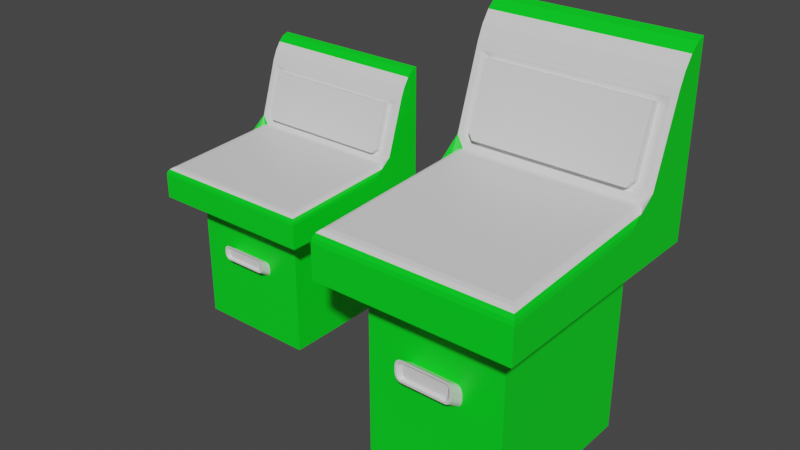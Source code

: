 # Source: mission_control.blend  (saved by Blender 3.2.14; exported with 4.5.12 LTS)
import bpy
from mathutils import Matrix  # noqa: F401  (used for matrix-valued properties, if any)

bpy.ops.wm.read_factory_settings(use_empty=True)
scene = bpy.context.scene
scene.name = 'Scene'

# ---- collections
col_collection = bpy.data.collections.new('Collection'); scene.collection.children.link(col_collection)

# ---- materials (node trees are filled in below, after node groups)
mat_computer_stand_green = bpy.data.materials.new('Computer Stand Green')
mat_computer_stand_green.alpha_threshold = 0.0
mat_computer_stand_green.use_transparent_shadow = False
mat_computer_stand_green.line_color = (0.0, 0.0, 0.0, 1.0)
mat_computer_stand_white = bpy.data.materials.new('Computer Stand White')
mat_computer_stand_white.use_transparent_shadow = False

# ---- material node trees
mat_computer_stand_green.use_nodes = True; mat_computer_stand_green.node_tree.nodes.clear()
_N = mat_computer_stand_green.node_tree.nodes; _L = mat_computer_stand_green.node_tree.links
n0 = _N.new('ShaderNodeOutputMaterial'); n0.name = 'Material Output'; n0.location = (300, 300)
n1 = _N.new('ShaderNodeBsdfPrincipled'); n1.name = 'Principled BSDF'; n1.location = (10, 300)
n1.distribution = 'GGX'
n1.subsurface_method = 'RANDOM_WALK_SKIN'
n1.inputs[0].default_value = (0.0, 0.8, 0.01501, 1.0)
n1.inputs[2].default_value = 0.4
n1.inputs[3].default_value = 1.45
n1.inputs[27].default_value = (0.0, 0.0, 0.0, 1.0)
n1.inputs[28].default_value = 1.0
_L.new(n1.outputs[0], n0.inputs[0])
n0.is_active_output = True
mat_computer_stand_white.use_nodes = True; mat_computer_stand_white.node_tree.nodes.clear()
_N = mat_computer_stand_white.node_tree.nodes; _L = mat_computer_stand_white.node_tree.links
n0 = _N.new('ShaderNodeBsdfPrincipled'); n0.name = 'Principled BSDF'; n0.location = (10, 300)
n0.distribution = 'GGX'
n0.subsurface_method = 'RANDOM_WALK_SKIN'
n0.inputs[3].default_value = 1.45
n0.inputs[27].default_value = (0.0, 0.0, 0.0, 1.0)
n0.inputs[28].default_value = 1.0
n1 = _N.new('ShaderNodeOutputMaterial'); n1.name = 'Material Output'; n1.location = (300, 300)
_L.new(n0.outputs[0], n1.inputs[0])
n1.is_active_output = True

# ---- world
world_world = bpy.data.worlds.new('World'); scene.world = world_world
world_world.use_nodes = True; world_world.node_tree.nodes.clear()
_N = world_world.node_tree.nodes; _L = world_world.node_tree.links
n0 = _N.new('ShaderNodeOutputWorld'); n0.name = 'World Output'; n0.location = (300, 300)
n1 = _N.new('ShaderNodeBackground'); n1.name = 'Background'; n1.location = (10, 300)
n1.inputs[0].default_value = (0.05088, 0.05088, 0.05088, 1.0)
_L.new(n1.outputs[0], n0.inputs[0])
n0.is_active_output = True
world_world.color = (0.05088, 0.05088, 0.05088)
world_world.use_sun_shadow = False
world_world.sun_shadow_jitter_overblur = 0.0

# ---- meshes
me_cube = bpy.data.meshes.new('Cube')
me_cube.from_pydata([(1.0, 1.296, 0.02727), (1.0, 1.296, -1.973), (1.0, -0.7043, 0.02727), (1.0, -0.7043, -1.973), (-1.0, 1.296, 0.02727), (-1.0, 1.296, -1.973), (-1.0, -0.7043, 0.02727), (-1.0, -0.7043, -1.973), (1.41, -1.114, 0.1606), (-1.41, -1.114, 0.1606), (1.41, 1.706, 0.1606), (-1.41, 1.706, 0.1606), (1.41, -1.114, 0.4686), (-1.41, -1.114, 0.4686), (1.41, 1.706, 0.4686), (-1.41, 1.706, 0.4686), (1.41, 1.706, 2.233), (-1.41, 1.706, 2.233), (-1.0, 0.2957, -1.973), (1.0, 0.2957, 0.02727), (-1.0, 0.2957, 0.02727), (1.0, 0.2957, -1.973), (1.41, 0.2957, 0.1606), (-1.41, 0.2957, 0.1606), (1.41, 0.2957, 0.4686), (-1.41, 0.2957, 0.4686), (-1.0, 0.9765, 0.02727), (1.0, 0.9765, -1.973), (-1.41, 1.255, 0.1606), (-1.41, 1.255, 0.4686), (-1.0, 0.9765, -1.973), (1.0, 0.9765, 0.02727), (1.41, 1.255, 0.1606), (1.41, 1.255, 0.4686), (-0.393, -0.8705, -0.6258), (-0.323, -0.8705, -0.6959), (-0.3874, -0.8705, -0.654), (-0.3729, -0.8705, -0.6757), (-0.3512, -0.8705, -0.6902), (-0.323, -0.8705, -0.4969), (-0.393, -0.8705, -0.567), (-0.3512, -0.8705, -0.5025), (-0.3729, -0.8705, -0.5171), (-0.3874, -0.8705, -0.5388), (-0.3255, -0.3305, -1.098), (-0.4191, -0.3305, -1.005), (-0.3614, -0.3305, -1.091), (-0.3917, -0.3305, -1.071), (-0.412, -0.3305, -1.041), (-0.4191, -0.3305, -0.9408), (-0.3255, -0.3305, -0.8471), (-0.412, -0.3305, -0.9049), (-0.3917, -0.3305, -0.8746), (-0.3614, -0.3305, -0.8543), (0.323, -0.8705, -0.6959), (0.393, -0.8705, -0.6258), (0.3512, -0.8705, -0.6902), (0.3729, -0.8705, -0.6757), (0.3874, -0.8705, -0.654), (0.393, -0.8705, -0.567), (0.323, -0.8705, -0.4969), (0.3874, -0.8705, -0.5388), (0.3729, -0.8705, -0.5171), (0.3512, -0.8705, -0.5025), (0.4191, -0.3305, -1.005), (0.3255, -0.3305, -1.098), (0.412, -0.3305, -1.041), (0.3917, -0.3305, -1.071), (0.3614, -0.3305, -1.091), (0.3255, -0.3305, -0.8471), (0.4191, -0.3305, -0.9408), (0.3614, -0.3305, -0.8543), (0.3917, -0.3305, -0.8746), (0.412, -0.3305, -0.9049), (-0.3255, -0.8705, -0.722), (-0.3614, -0.8705, -0.7148), (-0.3917, -0.8705, -0.6945), (-0.412, -0.8705, -0.6642), (-0.4191, -0.8705, -0.6283), (-0.3614, -0.8705, -0.4779), (-0.3255, -0.8705, -0.4708), (-0.3917, -0.8705, -0.4982), (-0.412, -0.8705, -0.5286), (-0.4191, -0.8705, -0.5644), (0.3614, -0.8705, -0.7148), (0.3255, -0.8705, -0.722), (0.3917, -0.8705, -0.6945), (0.412, -0.8705, -0.6642), (0.4191, -0.8705, -0.6283), (0.3255, -0.8705, -0.4708), (0.3614, -0.8705, -0.4779), (0.3917, -0.8705, -0.4982), (0.412, -0.8705, -0.5286), (0.4191, -0.8705, -0.5644), (-0.2764, -0.8322, -0.6815), (-0.3005, -0.8322, -0.6767), (-0.3191, -0.8322, -0.6643), (-0.3315, -0.8322, -0.6457), (-0.3363, -0.8322, -0.6215), (-0.3005, -0.8322, -0.5161), (-0.2764, -0.8322, -0.5113), (-0.3191, -0.8322, -0.5285), (-0.3315, -0.8322, -0.5471), (-0.3363, -0.8322, -0.5712), (0.3005, -0.8322, -0.6767), (0.2764, -0.8322, -0.6815), (0.3191, -0.8322, -0.6643), (0.3315, -0.8322, -0.6457), (0.3363, -0.8322, -0.6215), (0.2764, -0.8322, -0.5113), (0.3005, -0.8322, -0.5161), (0.3191, -0.8322, -0.5285), (0.3315, -0.8322, -0.5471), (0.3363, -0.8322, -0.5712), (1.41, -1.114, 0.552), (1.281, -0.9853, 0.6877), (1.4, -1.104, 0.6019), (1.372, -1.076, 0.6452), (1.33, -1.035, 0.6753), (-1.281, -0.9853, 0.6877), (-1.41, -1.114, 0.552), (-1.33, -1.035, 0.6753), (-1.372, -1.076, 0.6452), (-1.4, -1.104, 0.6019), (1.247, 1.04, 0.8702), (1.41, 0.69, 0.6463), (1.328, 1.065, 0.9471), (1.33, 0.9894, 0.7812), (1.372, 0.9191, 0.7495), (1.4, 0.814, 0.7021), (-1.41, 0.69, 0.6463), (-1.247, 1.04, 0.8702), (-1.328, 1.065, 0.9471), (-1.4, 0.814, 0.7021), (-1.372, 0.9191, 0.7495), (-1.33, 0.9894, 0.7812), (-1.328, 1.327, 1.747), (-1.41, 1.706, 2.233), (-1.41, 1.43, 1.807), (-1.41, 1.42, 1.98), (-1.41, 1.511, 2.112), (-1.41, 1.611, 2.201), (1.41, 1.706, 2.233), (1.328, 1.327, 1.747), (1.41, 1.43, 1.807), (1.41, 1.611, 2.201), (1.41, 1.511, 2.112), (1.41, 1.42, 1.98), (1.41, 1.054, 0.9148), (1.281, 1.014, 0.7923), (-1.281, 1.014, 0.7923), (-1.41, 1.054, 0.9148), (-1.41, 1.352, 1.825), (1.41, 1.352, 1.825), (1.179, 1.098, 0.9662), (1.107, 1.076, 0.898), (-1.107, 1.076, 0.898), (-1.179, 1.098, 0.9662), (-1.179, 1.33, 1.676), (1.179, 1.33, 1.676), (1.179, 0.993, 1.001), (1.107, 0.9707, 0.9323), (-1.107, 0.9707, 0.9323), (-1.179, 0.993, 1.001), (-1.179, 1.226, 1.71), (1.179, 1.226, 1.71)], [], [(0, 4, 11, 10), (3, 2, 6, 7), (30, 26, 4, 5), (18, 21, 3, 7), (21, 19, 2, 3), (5, 4, 0, 1), (23, 9, 13, 25), (6, 2, 8, 9), (20, 6, 9, 23), (31, 0, 10, 32), (14, 15, 17, 16), (9, 8, 12, 13), (10, 11, 15, 14), (32, 10, 14, 33), (12, 24, 125, 114), (24, 33, 144, 153, 148, 125), (149, 150, 119, 115), (25, 13, 120, 130), (126, 143, 159, 154), (8, 22, 24, 12), (2, 19, 22, 8), (26, 20, 23, 28), (28, 23, 25, 29), (27, 31, 19, 21), (30, 27, 21, 18), (7, 6, 20, 18), (5, 1, 27, 30), (1, 0, 31, 27), (11, 28, 29, 15), (4, 26, 28, 11), (29, 25, 130, 151, 152, 138), (16, 17, 137, 142), (33, 14, 16, 142, 144), (22, 32, 33, 24), (19, 31, 32, 22), (18, 20, 26, 30), (63, 60, 109, 110), (64, 70, 93, 88), (69, 50, 80, 89), (78, 83, 49, 45), (44, 46, 47, 48, 45, 49, 51, 52, 53, 50, 69, 71, 72, 73, 70, 64, 66, 67, 68, 65), (44, 74, 75, 46), (46, 75, 76, 47), (47, 76, 77, 48), (48, 77, 78, 45), (80, 50, 53, 79), (79, 53, 52, 81), (81, 52, 51, 82), (82, 51, 49, 83), (85, 65, 68, 84), (84, 68, 67, 86), (86, 67, 66, 87), (87, 66, 64, 88), (69, 89, 90, 71), (71, 90, 91, 72), (72, 91, 92, 73), (73, 92, 93, 70), (44, 65, 85, 74), (35, 38, 75, 74), (38, 37, 76, 75), (37, 36, 77, 76), (36, 34, 78, 77), (41, 39, 80, 79), (42, 41, 79, 81), (43, 42, 81, 82), (40, 43, 82, 83), (56, 54, 85, 84), (57, 56, 84, 86), (58, 57, 86, 87), (55, 58, 87, 88), (60, 63, 90, 89), (63, 62, 91, 90), (62, 61, 92, 91), (61, 59, 93, 92), (54, 35, 74, 85), (34, 40, 83, 78), (59, 55, 88, 93), (39, 60, 89, 80), (105, 104, 106, 107, 108, 113, 112, 111, 110, 109, 100, 99, 101, 102, 103, 98, 97, 96, 95, 94), (41, 42, 101, 99), (62, 63, 110, 111), (42, 43, 102, 101), (61, 62, 111, 112), (43, 40, 103, 102), (38, 35, 94, 95), (59, 61, 112, 113), (54, 56, 104, 105), (37, 38, 95, 96), (35, 54, 105, 94), (56, 57, 106, 104), (36, 37, 96, 97), (40, 34, 98, 103), (57, 58, 107, 106), (34, 36, 97, 98), (55, 59, 113, 108), (58, 55, 108, 107), (39, 41, 99, 100), (60, 39, 100, 109), (149, 127, 148), (127, 128, 148), (128, 129, 148), (129, 125, 148), (130, 133, 151), (133, 134, 151), (134, 135, 151), (135, 150, 151), (115, 119, 121, 118), (118, 121, 122, 117), (117, 122, 123, 116), (116, 123, 120, 114), (149, 115, 118, 127), (127, 118, 117, 128), (128, 117, 116, 129), (129, 116, 114, 125), (119, 150, 135, 121), (121, 135, 134, 122), (122, 134, 133, 123), (123, 133, 130, 120), (13, 12, 114, 120), (152, 139, 138), (139, 140, 138), (140, 141, 138), (141, 137, 138), (142, 145, 144), (145, 146, 144), (146, 147, 144), (147, 153, 144), (152, 153, 147, 139), (139, 147, 146, 140), (140, 146, 145, 141), (141, 145, 142, 137), (15, 29, 138, 137, 17), (126, 124, 149, 148), (131, 132, 151, 150), (124, 131, 150, 149), (136, 143, 153, 152), (132, 136, 152, 151), (143, 126, 148, 153), (156, 155, 161, 162), (143, 136, 158, 159), (132, 131, 156, 157), (136, 132, 157, 158), (131, 124, 155, 156), (124, 126, 154, 155), (165, 164, 163, 162, 161, 160), (155, 154, 160, 161), (154, 159, 165, 160), (159, 158, 164, 165), (157, 156, 162, 163), (158, 157, 163, 164)])
me_cube.polygons.foreach_set('material_index', [0, 0, 0, 0, 0, 0, 0, 0, 0, 0, 0, 0, 0, 0, 0, 0, 1, 0, 1, 0, 0, 0, 0, 0, 0, 0, 0, 0, 0, 0, 0, 0, 0, 0, 0, 0, 1, 1, 1, 1, 0, 1, 1, 1, 1, 1, 1, 1, 1, 1, 1, 1, 1, 1, 1, 1, 1, 1, 1, 1, 1, 1, 1, 1, 1, 1, 1, 1, 1, 1, 1, 1, 1, 1, 1, 1, 1, 1, 1, 1, 1, 1, 1, 1, 1, 1, 1, 1, 1, 1, 1, 1, 1, 1, 1, 1, 1, 1, 1, 1, 1, 1, 0, 0, 0, 0, 1, 1, 0, 0, 1, 1, 0, 0, 1, 1, 0, 0, 0, 0, 0, 0, 0, 0, 0, 0, 0, 1, 1, 0, 0, 0, 1, 1, 1, 1, 1, 1, 1, 1, 1, 1, 1, 1, 1, 1, 1, 1, 1, 1])
_uv = me_cube.uv_layers.new(name='UVMap')
_uv.uv.foreach_set('vector', [0.7378, 0.7378, 0.2622, 0.7378, 0.1648, 0.8352, 0.8352, 0.8352, 0.7378, 0.0, 0.7378, 0.4756, 0.2622, 0.4756, 0.2622, 0.0, 0.6619, 0.0, 0.6619, 0.4756, 0.7378, 0.4756, 0.7378, 0.0, 0.2622, 0.5, 0.7378, 0.5, 0.7378, 0.2622, 0.2622, 0.2622, 0.5, 0.0, 0.5, 0.4756, 0.2622, 0.4756, 0.2622, 0.0, 0.2622, 0.0, 0.2622, 0.4756, 0.7378, 0.4756, 0.7378, 0.0, 0.5, 0.5073, 0.1648, 0.5073, 0.1648, 0.5805, 0.5, 0.5805, 0.2622, 0.2622, 0.7378, 0.2622, 0.8352, 0.1648, 0.1648, 0.1648, 0.2622, 0.5, 0.2622, 0.2622, 0.1648, 0.1648, 0.1648, 0.5, 0.7378, 0.6619, 0.7378, 0.7378, 0.8352, 0.8352, 0.8352, 0.7282, 0.8352, 0.5805, 0.1648, 0.5805, 0.1648, 1.0, 0.8352, 1.0, 0.1648, 0.5073, 0.8352, 0.5073, 0.8352, 0.5805, 0.1648, 0.5805, 0.8352, 0.5073, 0.1648, 0.5073, 0.1648, 0.5805, 0.8352, 0.5805, 0.7282, 0.5073, 0.8352, 0.5073, 0.8352, 0.5805, 0.7282, 0.5805, 0.1648, 0.5805, 0.5, 0.5805, 0.5938, 0.6228, 0.1648, 0.6003, 0.5, 0.5805, 0.7282, 0.5805, 0.7697, 0.8987, 0.7512, 0.9029, 0.6803, 0.6866, 0.5938, 0.6228, 0.8046, 0.6708, 0.1954, 0.6708, 0.1954, 0.1954, 0.8046, 0.1954, 0.5, 0.5805, 0.1648, 0.5805, 0.1648, 0.6003, 0.5938, 0.6228, 0.8157, 0.6943, 0.8157, 0.8844, 0.7802, 0.8676, 0.7802, 0.6988, 0.1648, 0.5073, 0.5, 0.5073, 0.5, 0.5805, 0.1648, 0.5805, 0.7378, 0.2622, 0.7378, 0.5, 0.8352, 0.5, 0.8352, 0.1648, 0.2622, 0.6619, 0.2622, 0.5, 0.1648, 0.5, 0.1648, 0.7282, 0.7282, 0.5073, 0.5, 0.5073, 0.5, 0.5805, 0.7282, 0.5805, 0.6619, 0.0, 0.6619, 0.4756, 0.5, 0.4756, 0.5, 0.0, 0.2622, 0.6619, 0.7378, 0.6619, 0.7378, 0.5, 0.2622, 0.5, 0.2622, 0.0, 0.2622, 0.4756, 0.5, 0.4756, 0.5, 0.0, 0.2622, 0.7378, 0.7378, 0.7378, 0.7378, 0.6619, 0.2622, 0.6619, 0.7378, 0.0, 0.7378, 0.4756, 0.6619, 0.4756, 0.6619, 0.0, 0.8352, 0.5073, 0.7282, 0.5073, 0.7282, 0.5805, 0.8352, 0.5805, 0.2622, 0.7378, 0.2622, 0.6619, 0.1648, 0.7282, 0.1648, 0.8352, 0.7282, 0.5805, 0.5, 0.5805, 0.5938, 0.6228, 0.6803, 0.6866, 0.7512, 0.9029, 0.7697, 0.8987, 0.8352, 0.8352, 0.1648, 0.8352, 0.1648, 0.8352, 0.8352, 0.8352, 0.7282, 0.5805, 0.8352, 0.5805, 0.8352, 1.0, 0.8352, 1.0, 0.7697, 0.8987, 0.5, 0.5073, 0.7282, 0.5073, 0.7282, 0.5805, 0.5, 0.5805, 0.7378, 0.5, 0.7378, 0.6619, 0.8352, 0.7282, 0.8352, 0.5, 0.5, 0.0, 0.5, 0.4756, 0.6619, 0.4756, 0.6619, 0.0, 0.5835, 0.2227, 0.5768, 0.2227, 0.5657, 0.2318, 0.5715, 0.2318, 0.3511, 0.2302, 0.3511, 0.2454, 0.2227, 0.3349, 0.2227, 0.3197, 0.5774, 0.3511, 0.4226, 0.3511, 0.4226, 0.2227, 0.5774, 0.2227, 0.2227, 0.3197, 0.2227, 0.3349, 0.3511, 0.2454, 0.3511, 0.2302, 0.4226, 0.2079, 0.4141, 0.2096, 0.4069, 0.2144, 0.402, 0.2217, 0.4003, 0.2302, 0.4003, 0.2454, 0.402, 0.2539, 0.4069, 0.2611, 0.4141, 0.266, 0.4226, 0.2676, 0.5774, 0.2676, 0.5859, 0.266, 0.5931, 0.2611, 0.598, 0.2539, 0.5997, 0.2454, 0.5997, 0.2302, 0.598, 0.2217, 0.5931, 0.2144, 0.5859, 0.2096, 0.5774, 0.2079, 0.4226, 0.3511, 0.4226, 0.2227, 0.4141, 0.2227, 0.4141, 0.3511, 0.4141, 0.3511, 0.4141, 0.2227, 0.4069, 0.2227, 0.4069, 0.3511, 0.3511, 0.2144, 0.2227, 0.3039, 0.2227, 0.3112, 0.3511, 0.2217, 0.3511, 0.2217, 0.2227, 0.3112, 0.2227, 0.3197, 0.3511, 0.2302, 0.4226, 0.2227, 0.4226, 0.3511, 0.4141, 0.3511, 0.4141, 0.2227, 0.4141, 0.2227, 0.4141, 0.3511, 0.4069, 0.3511, 0.4069, 0.2227, 0.2227, 0.3506, 0.3511, 0.2611, 0.3511, 0.2539, 0.2227, 0.3434, 0.2227, 0.3434, 0.3511, 0.2539, 0.3511, 0.2454, 0.2227, 0.3349, 0.5774, 0.2227, 0.5774, 0.3511, 0.5859, 0.3511, 0.5859, 0.2227, 0.5859, 0.2227, 0.5859, 0.3511, 0.5931, 0.3511, 0.5931, 0.2227, 0.2227, 0.3039, 0.3511, 0.2144, 0.3511, 0.2217, 0.2227, 0.3112, 0.2227, 0.3112, 0.3511, 0.2217, 0.3511, 0.2302, 0.2227, 0.3197, 0.5774, 0.3511, 0.5774, 0.2227, 0.5859, 0.2227, 0.5859, 0.3511, 0.5859, 0.3511, 0.5859, 0.2227, 0.5931, 0.2227, 0.5931, 0.3511, 0.3511, 0.2611, 0.2227, 0.3506, 0.2227, 0.3434, 0.3511, 0.2539, 0.3511, 0.2539, 0.2227, 0.3434, 0.2227, 0.3349, 0.3511, 0.2454, 0.4226, 0.3511, 0.5774, 0.3511, 0.5774, 0.2227, 0.4226, 0.2227, 0.4232, 0.3036, 0.4165, 0.305, 0.4141, 0.2991, 0.4226, 0.2974, 0.4165, 0.305, 0.4113, 0.3084, 0.4069, 0.3039, 0.4141, 0.2991, 0.4113, 0.3084, 0.4079, 0.3136, 0.402, 0.3112, 0.4069, 0.3039, 0.4079, 0.3136, 0.4065, 0.3203, 0.4003, 0.3197, 0.402, 0.3112, 0.4165, 0.3496, 0.4232, 0.3509, 0.4226, 0.3571, 0.4141, 0.3554, 0.4113, 0.3461, 0.4165, 0.3496, 0.4141, 0.3554, 0.4069, 0.3506, 0.4079, 0.341, 0.4113, 0.3461, 0.4069, 0.3506, 0.402, 0.3434, 0.4065, 0.3343, 0.4079, 0.341, 0.402, 0.3434, 0.4003, 0.3349, 0.5835, 0.305, 0.5768, 0.3036, 0.5774, 0.2974, 0.5859, 0.2991, 0.5887, 0.3084, 0.5835, 0.305, 0.5859, 0.2991, 0.5931, 0.3039, 0.5921, 0.3136, 0.5887, 0.3084, 0.5931, 0.3039, 0.598, 0.3112, 0.5935, 0.3203, 0.5921, 0.3136, 0.598, 0.3112, 0.5997, 0.3197, 0.5768, 0.3509, 0.5835, 0.3496, 0.5859, 0.3554, 0.5774, 0.3571, 0.5835, 0.3496, 0.5887, 0.3461, 0.5931, 0.3506, 0.5859, 0.3554, 0.5887, 0.3461, 0.5921, 0.341, 0.598, 0.3434, 0.5931, 0.3506, 0.5921, 0.341, 0.5935, 0.3343, 0.5997, 0.3349, 0.598, 0.3434, 0.5768, 0.3036, 0.4232, 0.3036, 0.4226, 0.2974, 0.5774, 0.2974, 0.4065, 0.3203, 0.4065, 0.3343, 0.4003, 0.3349, 0.4003, 0.3197, 0.5935, 0.3343, 0.5935, 0.3203, 0.5997, 0.3197, 0.5997, 0.3349, 0.4232, 0.3509, 0.5768, 0.3509, 0.5774, 0.3571, 0.4226, 0.3571, 0.5657, 0.307, 0.5715, 0.3082, 0.5759, 0.3111, 0.5788, 0.3156, 0.58, 0.3213, 0.58, 0.3333, 0.5788, 0.339, 0.5759, 0.3434, 0.5715, 0.3464, 0.5657, 0.3475, 0.4343, 0.3475, 0.4285, 0.3464, 0.4241, 0.3434, 0.4212, 0.339, 0.42, 0.3333, 0.42, 0.3213, 0.4212, 0.3156, 0.4241, 0.3111, 0.4285, 0.3082, 0.4343, 0.307, 0.4165, 0.3496, 0.4113, 0.3461, 0.4241, 0.3434, 0.4285, 0.3464, 0.5887, 0.3461, 0.5835, 0.3496, 0.5715, 0.3464, 0.5759, 0.3434, 0.4113, 0.3461, 0.4079, 0.341, 0.4212, 0.339, 0.4241, 0.3434, 0.5921, 0.341, 0.5887, 0.3461, 0.5759, 0.3434, 0.5788, 0.339, 0.4079, 0.341, 0.4065, 0.3343, 0.42, 0.3333, 0.4212, 0.339, 0.4165, 0.2227, 0.4232, 0.2227, 0.4343, 0.2318, 0.4285, 0.2318, 0.5935, 0.3343, 0.5921, 0.341, 0.5788, 0.339, 0.58, 0.3333, 0.5768, 0.2227, 0.5835, 0.2227, 0.5715, 0.2318, 0.5657, 0.2318, 0.4113, 0.3084, 0.4165, 0.305, 0.4285, 0.3082, 0.4241, 0.3111, 0.4232, 0.2227, 0.5768, 0.2227, 0.5657, 0.2318, 0.4343, 0.2318, 0.5835, 0.305, 0.5887, 0.3084, 0.5759, 0.3111, 0.5715, 0.3082, 0.4079, 0.3136, 0.4113, 0.3084, 0.4241, 0.3111, 0.4212, 0.3156, 0.4065, 0.3343, 0.4065, 0.3203, 0.42, 0.3213, 0.42, 0.3333, 0.5887, 0.3084, 0.5921, 0.3136, 0.5788, 0.3156, 0.5759, 0.3111, 0.4065, 0.3203, 0.4079, 0.3136, 0.4212, 0.3156, 0.42, 0.3213, 0.5935, 0.3203, 0.5935, 0.3343, 0.58, 0.3333, 0.58, 0.3213, 0.5921, 0.3136, 0.5935, 0.3203, 0.58, 0.3213, 0.5788, 0.3156, 0.4232, 0.2227, 0.4165, 0.2227, 0.4285, 0.2318, 0.4343, 0.2318, 0.5768, 0.2227, 0.4232, 0.2227, 0.4343, 0.2318, 0.5657, 0.2318, 0.8046, 0.6575, 0.8163, 0.6548, 0.8352, 0.6866, 0.8163, 0.6649, 0.8263, 0.6482, 0.8352, 0.6803, 0.6482, 0.6473, 0.6232, 0.636, 0.6803, 0.6866, 0.6232, 0.636, 0.5938, 0.6228, 0.6803, 0.6866, 0.5938, 0.6228, 0.6232, 0.636, 0.6803, 0.6866, 0.6232, 0.636, 0.6482, 0.6473, 0.6803, 0.6866, 0.1737, 0.6482, 0.1837, 0.6649, 0.1648, 0.6803, 0.1837, 0.6548, 0.1954, 0.6575, 0.1648, 0.6866, 0.8046, 0.1954, 0.1954, 0.1954, 0.1837, 0.1837, 0.8163, 0.1837, 0.8163, 0.1837, 0.1837, 0.1837, 0.1737, 0.1737, 0.8263, 0.1737, 0.8263, 0.6225, 0.1737, 0.6225, 0.1671, 0.6122, 0.8329, 0.6122, 0.8329, 0.6122, 0.1671, 0.6122, 0.1648, 0.6003, 0.8352, 0.6003, 0.8046, 0.6708, 0.8046, 0.1954, 0.8163, 0.1837, 0.8163, 0.6649, 0.8163, 0.6649, 0.8163, 0.1837, 0.8263, 0.1737, 0.8263, 0.6482, 0.6482, 0.6473, 0.1737, 0.6225, 0.1671, 0.6122, 0.6232, 0.636, 0.6232, 0.636, 0.1671, 0.6122, 0.1648, 0.6003, 0.5938, 0.6228, 0.1954, 0.1954, 0.1954, 0.6708, 0.1837, 0.6649, 0.1837, 0.1837, 0.1837, 0.1837, 0.1837, 0.6649, 0.1737, 0.6482, 0.1737, 0.1737, 0.1737, 0.6225, 0.6482, 0.6473, 0.6232, 0.636, 0.1671, 0.6122, 0.1671, 0.6122, 0.6232, 0.636, 0.5938, 0.6228, 0.1648, 0.6003, 0.1648, 0.5805, 0.8352, 0.5805, 0.8352, 0.6003, 0.1648, 0.6003, 0.7512, 0.9029, 0.7673, 0.9398, 0.7697, 0.8987, 0.7673, 0.9398, 0.7889, 0.9712, 0.7697, 0.8987, 0.7889, 0.9712, 0.8127, 0.9924, 0.7697, 0.8987, 0.8127, 0.9924, 0.8352, 1.0, 0.7697, 0.8987, 0.8352, 1.0, 0.8127, 0.9924, 0.7697, 0.8987, 0.8127, 0.9924, 0.7889, 0.9712, 0.7697, 0.8987, 0.7889, 0.9712, 0.7673, 0.9398, 0.7697, 0.8987, 0.7673, 0.9398, 0.7512, 0.9029, 0.7697, 0.8987, 0.1648, 0.9029, 0.8352, 0.9029, 0.8352, 0.9398, 0.1648, 0.9398, 0.1648, 0.9398, 0.8352, 0.9398, 0.8352, 0.9712, 0.1648, 0.9712, 0.1648, 0.7889, 0.8352, 0.7889, 0.8352, 0.8127, 0.1648, 0.8127, 0.1648, 0.8127, 0.8352, 0.8127, 0.8352, 0.8352, 0.1648, 0.8352, 0.8352, 0.5805, 0.7282, 0.5805, 0.7697, 0.8987, 0.8352, 1.0, 0.8352, 1.0, 0.8157, 0.6943, 0.7965, 0.676, 0.8046, 0.6575, 0.8352, 0.6866, 0.2035, 0.676, 0.1843, 0.6943, 0.1648, 0.6866, 0.1954, 0.6575, 0.7965, 0.676, 0.2035, 0.676, 0.1954, 0.6575, 0.8046, 0.6575, 0.1843, 0.8844, 0.8157, 0.8844, 0.8352, 0.9029, 0.1648, 0.9029, 0.1843, 0.6943, 0.1843, 0.8844, 0.1648, 0.9029, 0.1648, 0.6866, 0.8157, 0.8844, 0.8157, 0.6943, 0.8352, 0.6866, 0.8352, 0.9029, 0.2368, 0.6854, 0.7632, 0.6854, 0.7632, 0.6605, 0.2368, 0.6605, 0.8157, 0.8844, 0.1843, 0.8844, 0.2198, 0.8676, 0.7802, 0.8676, 0.1843, 0.6943, 0.2035, 0.676, 0.2368, 0.6826, 0.2198, 0.6988, 0.1843, 0.8844, 0.1843, 0.6943, 0.2198, 0.6988, 0.2198, 0.8676, 0.2035, 0.6769, 0.7965, 0.6769, 0.7632, 0.6854, 0.2368, 0.6854, 0.7965, 0.676, 0.8157, 0.6943, 0.7802, 0.6988, 0.7632, 0.6826, 0.7802, 0.8757, 0.2198, 0.8757, 0.2198, 0.707, 0.2368, 0.6908, 0.7632, 0.6908, 0.7802, 0.707, 0.6854, 0.6826, 0.6908, 0.6988, 0.6658, 0.707, 0.6605, 0.6908, 0.6908, 0.6988, 0.746, 0.8676, 0.7211, 0.8757, 0.6658, 0.707, 0.7802, 0.746, 0.2198, 0.746, 0.2198, 0.7211, 0.7802, 0.7211, 0.6908, 0.6988, 0.6854, 0.6826, 0.6605, 0.6908, 0.6658, 0.707, 0.746, 0.8676, 0.6908, 0.6988, 0.6658, 0.707, 0.7211, 0.8757])
me_cube.materials.append(mat_computer_stand_green)
me_cube.materials.append(mat_computer_stand_white)
me_cube.use_mirror_vertex_groups = False
me_cube.update()
me_cube_002 = bpy.data.meshes.new('Cube.002')
me_cube_002.from_pydata([(1.0, 1.296, 0.02727), (1.0, 1.296, -1.973), (1.0, -0.7043, 0.02727), (1.0, -0.7043, -1.973), (-1.0, 1.296, 0.02727), (-1.0, 1.296, -1.973), (-1.0, -0.7043, 0.02727), (-1.0, -0.7043, -1.973), (1.41, -1.114, 0.1606), (-1.41, -1.114, 0.1606), (1.41, 1.706, 0.1606), (-1.41, 1.706, 0.1606), (1.41, -1.114, 0.4686), (-1.41, -1.114, 0.4686), (1.41, 1.706, 0.4686), (-1.41, 1.706, 0.4686), (1.41, 1.706, 2.233), (-1.41, 1.706, 2.233), (-1.0, 0.2957, -1.973), (1.0, 0.2957, 0.02727), (-1.0, 0.2957, 0.02727), (1.0, 0.2957, -1.973), (1.41, 0.2957, 0.1606), (-1.41, 0.2957, 0.1606), (1.41, 0.2957, 0.4686), (-1.41, 0.2957, 0.4686), (-1.0, 0.9765, 0.02727), (1.0, 0.9765, -1.973), (-1.41, 1.255, 0.1606), (-1.41, 1.255, 0.4686), (-1.0, 0.9765, -1.973), (1.0, 0.9765, 0.02727), (1.41, 1.255, 0.1606), (1.41, 1.255, 0.4686), (-0.393, -0.8705, -0.6258), (-0.323, -0.8705, -0.6959), (-0.3874, -0.8705, -0.654), (-0.3729, -0.8705, -0.6757), (-0.3512, -0.8705, -0.6902), (-0.323, -0.8705, -0.4969), (-0.393, -0.8705, -0.567), (-0.3512, -0.8705, -0.5025), (-0.3729, -0.8705, -0.5171), (-0.3874, -0.8705, -0.5388), (-0.3255, -0.3305, -1.098), (-0.4191, -0.3305, -1.005), (-0.3614, -0.3305, -1.091), (-0.3917, -0.3305, -1.071), (-0.412, -0.3305, -1.041), (-0.4191, -0.3305, -0.9408), (-0.3255, -0.3305, -0.8471), (-0.412, -0.3305, -0.9049), (-0.3917, -0.3305, -0.8746), (-0.3614, -0.3305, -0.8543), (0.323, -0.8705, -0.6959), (0.393, -0.8705, -0.6258), (0.3512, -0.8705, -0.6902), (0.3729, -0.8705, -0.6757), (0.3874, -0.8705, -0.654), (0.393, -0.8705, -0.567), (0.323, -0.8705, -0.4969), (0.3874, -0.8705, -0.5388), (0.3729, -0.8705, -0.5171), (0.3512, -0.8705, -0.5025), (0.4191, -0.3305, -1.005), (0.3255, -0.3305, -1.098), (0.412, -0.3305, -1.041), (0.3917, -0.3305, -1.071), (0.3614, -0.3305, -1.091), (0.3255, -0.3305, -0.8471), (0.4191, -0.3305, -0.9408), (0.3614, -0.3305, -0.8543), (0.3917, -0.3305, -0.8746), (0.412, -0.3305, -0.9049), (-0.3255, -0.8705, -0.722), (-0.3614, -0.8705, -0.7148), (-0.3917, -0.8705, -0.6945), (-0.412, -0.8705, -0.6642), (-0.4191, -0.8705, -0.6283), (-0.3614, -0.8705, -0.4779), (-0.3255, -0.8705, -0.4708), (-0.3917, -0.8705, -0.4982), (-0.412, -0.8705, -0.5286), (-0.4191, -0.8705, -0.5644), (0.3614, -0.8705, -0.7148), (0.3255, -0.8705, -0.722), (0.3917, -0.8705, -0.6945), (0.412, -0.8705, -0.6642), (0.4191, -0.8705, -0.6283), (0.3255, -0.8705, -0.4708), (0.3614, -0.8705, -0.4779), (0.3917, -0.8705, -0.4982), (0.412, -0.8705, -0.5286), (0.4191, -0.8705, -0.5644), (-0.2764, -0.8322, -0.6815), (-0.3005, -0.8322, -0.6767), (-0.3191, -0.8322, -0.6643), (-0.3315, -0.8322, -0.6457), (-0.3363, -0.8322, -0.6215), (-0.3005, -0.8322, -0.5161), (-0.2764, -0.8322, -0.5113), (-0.3191, -0.8322, -0.5285), (-0.3315, -0.8322, -0.5471), (-0.3363, -0.8322, -0.5712), (0.3005, -0.8322, -0.6767), (0.2764, -0.8322, -0.6815), (0.3191, -0.8322, -0.6643), (0.3315, -0.8322, -0.6457), (0.3363, -0.8322, -0.6215), (0.2764, -0.8322, -0.5113), (0.3005, -0.8322, -0.5161), (0.3191, -0.8322, -0.5285), (0.3315, -0.8322, -0.5471), (0.3363, -0.8322, -0.5712), (1.41, -1.114, 0.552), (1.281, -0.9853, 0.6877), (1.4, -1.104, 0.6019), (1.372, -1.076, 0.6452), (1.33, -1.035, 0.6753), (-1.281, -0.9853, 0.6877), (-1.41, -1.114, 0.552), (-1.33, -1.035, 0.6753), (-1.372, -1.076, 0.6452), (-1.4, -1.104, 0.6019), (1.247, 1.04, 0.8702), (1.41, 0.69, 0.6463), (1.328, 1.065, 0.9471), (1.33, 0.9894, 0.7812), (1.372, 0.9191, 0.7495), (1.4, 0.814, 0.7021), (-1.41, 0.69, 0.6463), (-1.247, 1.04, 0.8702), (-1.328, 1.065, 0.9471), (-1.4, 0.814, 0.7021), (-1.372, 0.9191, 0.7495), (-1.33, 0.9894, 0.7812), (-1.328, 1.327, 1.747), (-1.41, 1.706, 2.233), (-1.41, 1.43, 1.807), (-1.41, 1.42, 1.98), (-1.41, 1.511, 2.112), (-1.41, 1.611, 2.201), (1.41, 1.706, 2.233), (1.328, 1.327, 1.747), (1.41, 1.43, 1.807), (1.41, 1.611, 2.201), (1.41, 1.511, 2.112), (1.41, 1.42, 1.98), (1.41, 1.054, 0.9148), (1.281, 1.014, 0.7923), (-1.281, 1.014, 0.7923), (-1.41, 1.054, 0.9148), (-1.41, 1.352, 1.825), (1.41, 1.352, 1.825), (1.179, 1.098, 0.9662), (1.107, 1.076, 0.898), (-1.107, 1.076, 0.898), (-1.179, 1.098, 0.9662), (-1.179, 1.33, 1.676), (1.179, 1.33, 1.676), (1.179, 0.993, 1.001), (1.107, 0.9707, 0.9323), (-1.107, 0.9707, 0.9323), (-1.179, 0.993, 1.001), (-1.179, 1.226, 1.71), (1.179, 1.226, 1.71)], [], [(0, 4, 11, 10), (3, 2, 6, 7), (30, 26, 4, 5), (18, 21, 3, 7), (21, 19, 2, 3), (5, 4, 0, 1), (23, 9, 13, 25), (6, 2, 8, 9), (20, 6, 9, 23), (31, 0, 10, 32), (14, 15, 17, 16), (9, 8, 12, 13), (10, 11, 15, 14), (32, 10, 14, 33), (12, 24, 125, 114), (24, 33, 144, 153, 148, 125), (149, 150, 119, 115), (25, 13, 120, 130), (126, 143, 159, 154), (8, 22, 24, 12), (2, 19, 22, 8), (26, 20, 23, 28), (28, 23, 25, 29), (27, 31, 19, 21), (30, 27, 21, 18), (7, 6, 20, 18), (5, 1, 27, 30), (1, 0, 31, 27), (11, 28, 29, 15), (4, 26, 28, 11), (29, 25, 130, 151, 152, 138), (16, 17, 137, 142), (33, 14, 16, 142, 144), (22, 32, 33, 24), (19, 31, 32, 22), (18, 20, 26, 30), (63, 60, 109, 110), (64, 70, 93, 88), (69, 50, 80, 89), (78, 83, 49, 45), (44, 46, 47, 48, 45, 49, 51, 52, 53, 50, 69, 71, 72, 73, 70, 64, 66, 67, 68, 65), (44, 74, 75, 46), (46, 75, 76, 47), (47, 76, 77, 48), (48, 77, 78, 45), (80, 50, 53, 79), (79, 53, 52, 81), (81, 52, 51, 82), (82, 51, 49, 83), (85, 65, 68, 84), (84, 68, 67, 86), (86, 67, 66, 87), (87, 66, 64, 88), (69, 89, 90, 71), (71, 90, 91, 72), (72, 91, 92, 73), (73, 92, 93, 70), (44, 65, 85, 74), (35, 38, 75, 74), (38, 37, 76, 75), (37, 36, 77, 76), (36, 34, 78, 77), (41, 39, 80, 79), (42, 41, 79, 81), (43, 42, 81, 82), (40, 43, 82, 83), (56, 54, 85, 84), (57, 56, 84, 86), (58, 57, 86, 87), (55, 58, 87, 88), (60, 63, 90, 89), (63, 62, 91, 90), (62, 61, 92, 91), (61, 59, 93, 92), (54, 35, 74, 85), (34, 40, 83, 78), (59, 55, 88, 93), (39, 60, 89, 80), (105, 104, 106, 107, 108, 113, 112, 111, 110, 109, 100, 99, 101, 102, 103, 98, 97, 96, 95, 94), (41, 42, 101, 99), (62, 63, 110, 111), (42, 43, 102, 101), (61, 62, 111, 112), (43, 40, 103, 102), (38, 35, 94, 95), (59, 61, 112, 113), (54, 56, 104, 105), (37, 38, 95, 96), (35, 54, 105, 94), (56, 57, 106, 104), (36, 37, 96, 97), (40, 34, 98, 103), (57, 58, 107, 106), (34, 36, 97, 98), (55, 59, 113, 108), (58, 55, 108, 107), (39, 41, 99, 100), (60, 39, 100, 109), (149, 127, 148), (127, 128, 148), (128, 129, 148), (129, 125, 148), (130, 133, 151), (133, 134, 151), (134, 135, 151), (135, 150, 151), (115, 119, 121, 118), (118, 121, 122, 117), (117, 122, 123, 116), (116, 123, 120, 114), (149, 115, 118, 127), (127, 118, 117, 128), (128, 117, 116, 129), (129, 116, 114, 125), (119, 150, 135, 121), (121, 135, 134, 122), (122, 134, 133, 123), (123, 133, 130, 120), (13, 12, 114, 120), (152, 139, 138), (139, 140, 138), (140, 141, 138), (141, 137, 138), (142, 145, 144), (145, 146, 144), (146, 147, 144), (147, 153, 144), (152, 153, 147, 139), (139, 147, 146, 140), (140, 146, 145, 141), (141, 145, 142, 137), (15, 29, 138, 137, 17), (126, 124, 149, 148), (131, 132, 151, 150), (124, 131, 150, 149), (136, 143, 153, 152), (132, 136, 152, 151), (143, 126, 148, 153), (156, 155, 161, 162), (143, 136, 158, 159), (132, 131, 156, 157), (136, 132, 157, 158), (131, 124, 155, 156), (124, 126, 154, 155), (165, 164, 163, 162, 161, 160), (155, 154, 160, 161), (154, 159, 165, 160), (159, 158, 164, 165), (157, 156, 162, 163), (158, 157, 163, 164)])
me_cube_002.polygons.foreach_set('material_index', [0, 0, 0, 0, 0, 0, 0, 0, 0, 0, 0, 0, 0, 0, 0, 0, 1, 0, 1, 0, 0, 0, 0, 0, 0, 0, 0, 0, 0, 0, 0, 0, 0, 0, 0, 0, 1, 1, 1, 1, 0, 1, 1, 1, 1, 1, 1, 1, 1, 1, 1, 1, 1, 1, 1, 1, 1, 1, 1, 1, 1, 1, 1, 1, 1, 1, 1, 1, 1, 1, 1, 1, 1, 1, 1, 1, 1, 1, 1, 1, 1, 1, 1, 1, 1, 1, 1, 1, 1, 1, 1, 1, 1, 1, 1, 1, 1, 1, 1, 1, 1, 1, 0, 0, 0, 0, 1, 1, 0, 0, 1, 1, 0, 0, 1, 1, 0, 0, 0, 0, 0, 0, 0, 0, 0, 0, 0, 1, 1, 0, 0, 0, 1, 1, 1, 1, 1, 1, 1, 1, 1, 1, 1, 1, 1, 1, 1, 1, 1, 1])
_uv = me_cube_002.uv_layers.new(name='UVMap')
_uv.uv.foreach_set('vector', [0.7378, 0.7378, 0.2622, 0.7378, 0.1648, 0.8352, 0.8352, 0.8352, 0.7378, 0.0, 0.7378, 0.4756, 0.2622, 0.4756, 0.2622, 0.0, 0.6619, 0.0, 0.6619, 0.4756, 0.7378, 0.4756, 0.7378, 0.0, 0.2622, 0.5, 0.7378, 0.5, 0.7378, 0.2622, 0.2622, 0.2622, 0.5, 0.0, 0.5, 0.4756, 0.2622, 0.4756, 0.2622, 0.0, 0.2622, 0.0, 0.2622, 0.4756, 0.7378, 0.4756, 0.7378, 0.0, 0.5, 0.5073, 0.1648, 0.5073, 0.1648, 0.5805, 0.5, 0.5805, 0.2622, 0.2622, 0.7378, 0.2622, 0.8352, 0.1648, 0.1648, 0.1648, 0.2622, 0.5, 0.2622, 0.2622, 0.1648, 0.1648, 0.1648, 0.5, 0.7378, 0.6619, 0.7378, 0.7378, 0.8352, 0.8352, 0.8352, 0.7282, 0.8352, 0.5805, 0.1648, 0.5805, 0.1648, 1.0, 0.8352, 1.0, 0.1648, 0.5073, 0.8352, 0.5073, 0.8352, 0.5805, 0.1648, 0.5805, 0.8352, 0.5073, 0.1648, 0.5073, 0.1648, 0.5805, 0.8352, 0.5805, 0.7282, 0.5073, 0.8352, 0.5073, 0.8352, 0.5805, 0.7282, 0.5805, 0.1648, 0.5805, 0.5, 0.5805, 0.5938, 0.6228, 0.1648, 0.6003, 0.5, 0.5805, 0.7282, 0.5805, 0.7697, 0.8987, 0.7512, 0.9029, 0.6803, 0.6866, 0.5938, 0.6228, 0.8046, 0.6708, 0.1954, 0.6708, 0.1954, 0.1954, 0.8046, 0.1954, 0.5, 0.5805, 0.1648, 0.5805, 0.1648, 0.6003, 0.5938, 0.6228, 0.8157, 0.6943, 0.8157, 0.8844, 0.7802, 0.8676, 0.7802, 0.6988, 0.1648, 0.5073, 0.5, 0.5073, 0.5, 0.5805, 0.1648, 0.5805, 0.7378, 0.2622, 0.7378, 0.5, 0.8352, 0.5, 0.8352, 0.1648, 0.2622, 0.6619, 0.2622, 0.5, 0.1648, 0.5, 0.1648, 0.7282, 0.7282, 0.5073, 0.5, 0.5073, 0.5, 0.5805, 0.7282, 0.5805, 0.6619, 0.0, 0.6619, 0.4756, 0.5, 0.4756, 0.5, 0.0, 0.2622, 0.6619, 0.7378, 0.6619, 0.7378, 0.5, 0.2622, 0.5, 0.2622, 0.0, 0.2622, 0.4756, 0.5, 0.4756, 0.5, 0.0, 0.2622, 0.7378, 0.7378, 0.7378, 0.7378, 0.6619, 0.2622, 0.6619, 0.7378, 0.0, 0.7378, 0.4756, 0.6619, 0.4756, 0.6619, 0.0, 0.8352, 0.5073, 0.7282, 0.5073, 0.7282, 0.5805, 0.8352, 0.5805, 0.2622, 0.7378, 0.2622, 0.6619, 0.1648, 0.7282, 0.1648, 0.8352, 0.7282, 0.5805, 0.5, 0.5805, 0.5938, 0.6228, 0.6803, 0.6866, 0.7512, 0.9029, 0.7697, 0.8987, 0.8352, 0.8352, 0.1648, 0.8352, 0.1648, 0.8352, 0.8352, 0.8352, 0.7282, 0.5805, 0.8352, 0.5805, 0.8352, 1.0, 0.8352, 1.0, 0.7697, 0.8987, 0.5, 0.5073, 0.7282, 0.5073, 0.7282, 0.5805, 0.5, 0.5805, 0.7378, 0.5, 0.7378, 0.6619, 0.8352, 0.7282, 0.8352, 0.5, 0.5, 0.0, 0.5, 0.4756, 0.6619, 0.4756, 0.6619, 0.0, 0.5835, 0.2227, 0.5768, 0.2227, 0.5657, 0.2318, 0.5715, 0.2318, 0.3511, 0.2302, 0.3511, 0.2454, 0.2227, 0.3349, 0.2227, 0.3197, 0.5774, 0.3511, 0.4226, 0.3511, 0.4226, 0.2227, 0.5774, 0.2227, 0.2227, 0.3197, 0.2227, 0.3349, 0.3511, 0.2454, 0.3511, 0.2302, 0.4226, 0.2079, 0.4141, 0.2096, 0.4069, 0.2144, 0.402, 0.2217, 0.4003, 0.2302, 0.4003, 0.2454, 0.402, 0.2539, 0.4069, 0.2611, 0.4141, 0.266, 0.4226, 0.2676, 0.5774, 0.2676, 0.5859, 0.266, 0.5931, 0.2611, 0.598, 0.2539, 0.5997, 0.2454, 0.5997, 0.2302, 0.598, 0.2217, 0.5931, 0.2144, 0.5859, 0.2096, 0.5774, 0.2079, 0.4226, 0.3511, 0.4226, 0.2227, 0.4141, 0.2227, 0.4141, 0.3511, 0.4141, 0.3511, 0.4141, 0.2227, 0.4069, 0.2227, 0.4069, 0.3511, 0.3511, 0.2144, 0.2227, 0.3039, 0.2227, 0.3112, 0.3511, 0.2217, 0.3511, 0.2217, 0.2227, 0.3112, 0.2227, 0.3197, 0.3511, 0.2302, 0.4226, 0.2227, 0.4226, 0.3511, 0.4141, 0.3511, 0.4141, 0.2227, 0.4141, 0.2227, 0.4141, 0.3511, 0.4069, 0.3511, 0.4069, 0.2227, 0.2227, 0.3506, 0.3511, 0.2611, 0.3511, 0.2539, 0.2227, 0.3434, 0.2227, 0.3434, 0.3511, 0.2539, 0.3511, 0.2454, 0.2227, 0.3349, 0.5774, 0.2227, 0.5774, 0.3511, 0.5859, 0.3511, 0.5859, 0.2227, 0.5859, 0.2227, 0.5859, 0.3511, 0.5931, 0.3511, 0.5931, 0.2227, 0.2227, 0.3039, 0.3511, 0.2144, 0.3511, 0.2217, 0.2227, 0.3112, 0.2227, 0.3112, 0.3511, 0.2217, 0.3511, 0.2302, 0.2227, 0.3197, 0.5774, 0.3511, 0.5774, 0.2227, 0.5859, 0.2227, 0.5859, 0.3511, 0.5859, 0.3511, 0.5859, 0.2227, 0.5931, 0.2227, 0.5931, 0.3511, 0.3511, 0.2611, 0.2227, 0.3506, 0.2227, 0.3434, 0.3511, 0.2539, 0.3511, 0.2539, 0.2227, 0.3434, 0.2227, 0.3349, 0.3511, 0.2454, 0.4226, 0.3511, 0.5774, 0.3511, 0.5774, 0.2227, 0.4226, 0.2227, 0.4232, 0.3036, 0.4165, 0.305, 0.4141, 0.2991, 0.4226, 0.2974, 0.4165, 0.305, 0.4113, 0.3084, 0.4069, 0.3039, 0.4141, 0.2991, 0.4113, 0.3084, 0.4079, 0.3136, 0.402, 0.3112, 0.4069, 0.3039, 0.4079, 0.3136, 0.4065, 0.3203, 0.4003, 0.3197, 0.402, 0.3112, 0.4165, 0.3496, 0.4232, 0.3509, 0.4226, 0.3571, 0.4141, 0.3554, 0.4113, 0.3461, 0.4165, 0.3496, 0.4141, 0.3554, 0.4069, 0.3506, 0.4079, 0.341, 0.4113, 0.3461, 0.4069, 0.3506, 0.402, 0.3434, 0.4065, 0.3343, 0.4079, 0.341, 0.402, 0.3434, 0.4003, 0.3349, 0.5835, 0.305, 0.5768, 0.3036, 0.5774, 0.2974, 0.5859, 0.2991, 0.5887, 0.3084, 0.5835, 0.305, 0.5859, 0.2991, 0.5931, 0.3039, 0.5921, 0.3136, 0.5887, 0.3084, 0.5931, 0.3039, 0.598, 0.3112, 0.5935, 0.3203, 0.5921, 0.3136, 0.598, 0.3112, 0.5997, 0.3197, 0.5768, 0.3509, 0.5835, 0.3496, 0.5859, 0.3554, 0.5774, 0.3571, 0.5835, 0.3496, 0.5887, 0.3461, 0.5931, 0.3506, 0.5859, 0.3554, 0.5887, 0.3461, 0.5921, 0.341, 0.598, 0.3434, 0.5931, 0.3506, 0.5921, 0.341, 0.5935, 0.3343, 0.5997, 0.3349, 0.598, 0.3434, 0.5768, 0.3036, 0.4232, 0.3036, 0.4226, 0.2974, 0.5774, 0.2974, 0.4065, 0.3203, 0.4065, 0.3343, 0.4003, 0.3349, 0.4003, 0.3197, 0.5935, 0.3343, 0.5935, 0.3203, 0.5997, 0.3197, 0.5997, 0.3349, 0.4232, 0.3509, 0.5768, 0.3509, 0.5774, 0.3571, 0.4226, 0.3571, 0.5657, 0.307, 0.5715, 0.3082, 0.5759, 0.3111, 0.5788, 0.3156, 0.58, 0.3213, 0.58, 0.3333, 0.5788, 0.339, 0.5759, 0.3434, 0.5715, 0.3464, 0.5657, 0.3475, 0.4343, 0.3475, 0.4285, 0.3464, 0.4241, 0.3434, 0.4212, 0.339, 0.42, 0.3333, 0.42, 0.3213, 0.4212, 0.3156, 0.4241, 0.3111, 0.4285, 0.3082, 0.4343, 0.307, 0.4165, 0.3496, 0.4113, 0.3461, 0.4241, 0.3434, 0.4285, 0.3464, 0.5887, 0.3461, 0.5835, 0.3496, 0.5715, 0.3464, 0.5759, 0.3434, 0.4113, 0.3461, 0.4079, 0.341, 0.4212, 0.339, 0.4241, 0.3434, 0.5921, 0.341, 0.5887, 0.3461, 0.5759, 0.3434, 0.5788, 0.339, 0.4079, 0.341, 0.4065, 0.3343, 0.42, 0.3333, 0.4212, 0.339, 0.4165, 0.2227, 0.4232, 0.2227, 0.4343, 0.2318, 0.4285, 0.2318, 0.5935, 0.3343, 0.5921, 0.341, 0.5788, 0.339, 0.58, 0.3333, 0.5768, 0.2227, 0.5835, 0.2227, 0.5715, 0.2318, 0.5657, 0.2318, 0.4113, 0.3084, 0.4165, 0.305, 0.4285, 0.3082, 0.4241, 0.3111, 0.4232, 0.2227, 0.5768, 0.2227, 0.5657, 0.2318, 0.4343, 0.2318, 0.5835, 0.305, 0.5887, 0.3084, 0.5759, 0.3111, 0.5715, 0.3082, 0.4079, 0.3136, 0.4113, 0.3084, 0.4241, 0.3111, 0.4212, 0.3156, 0.4065, 0.3343, 0.4065, 0.3203, 0.42, 0.3213, 0.42, 0.3333, 0.5887, 0.3084, 0.5921, 0.3136, 0.5788, 0.3156, 0.5759, 0.3111, 0.4065, 0.3203, 0.4079, 0.3136, 0.4212, 0.3156, 0.42, 0.3213, 0.5935, 0.3203, 0.5935, 0.3343, 0.58, 0.3333, 0.58, 0.3213, 0.5921, 0.3136, 0.5935, 0.3203, 0.58, 0.3213, 0.5788, 0.3156, 0.4232, 0.2227, 0.4165, 0.2227, 0.4285, 0.2318, 0.4343, 0.2318, 0.5768, 0.2227, 0.4232, 0.2227, 0.4343, 0.2318, 0.5657, 0.2318, 0.8046, 0.6575, 0.8163, 0.6548, 0.8352, 0.6866, 0.8163, 0.6649, 0.8263, 0.6482, 0.8352, 0.6803, 0.6482, 0.6473, 0.6232, 0.636, 0.6803, 0.6866, 0.6232, 0.636, 0.5938, 0.6228, 0.6803, 0.6866, 0.5938, 0.6228, 0.6232, 0.636, 0.6803, 0.6866, 0.6232, 0.636, 0.6482, 0.6473, 0.6803, 0.6866, 0.1737, 0.6482, 0.1837, 0.6649, 0.1648, 0.6803, 0.1837, 0.6548, 0.1954, 0.6575, 0.1648, 0.6866, 0.8046, 0.1954, 0.1954, 0.1954, 0.1837, 0.1837, 0.8163, 0.1837, 0.8163, 0.1837, 0.1837, 0.1837, 0.1737, 0.1737, 0.8263, 0.1737, 0.8263, 0.6225, 0.1737, 0.6225, 0.1671, 0.6122, 0.8329, 0.6122, 0.8329, 0.6122, 0.1671, 0.6122, 0.1648, 0.6003, 0.8352, 0.6003, 0.8046, 0.6708, 0.8046, 0.1954, 0.8163, 0.1837, 0.8163, 0.6649, 0.8163, 0.6649, 0.8163, 0.1837, 0.8263, 0.1737, 0.8263, 0.6482, 0.6482, 0.6473, 0.1737, 0.6225, 0.1671, 0.6122, 0.6232, 0.636, 0.6232, 0.636, 0.1671, 0.6122, 0.1648, 0.6003, 0.5938, 0.6228, 0.1954, 0.1954, 0.1954, 0.6708, 0.1837, 0.6649, 0.1837, 0.1837, 0.1837, 0.1837, 0.1837, 0.6649, 0.1737, 0.6482, 0.1737, 0.1737, 0.1737, 0.6225, 0.6482, 0.6473, 0.6232, 0.636, 0.1671, 0.6122, 0.1671, 0.6122, 0.6232, 0.636, 0.5938, 0.6228, 0.1648, 0.6003, 0.1648, 0.5805, 0.8352, 0.5805, 0.8352, 0.6003, 0.1648, 0.6003, 0.7512, 0.9029, 0.7673, 0.9398, 0.7697, 0.8987, 0.7673, 0.9398, 0.7889, 0.9712, 0.7697, 0.8987, 0.7889, 0.9712, 0.8127, 0.9924, 0.7697, 0.8987, 0.8127, 0.9924, 0.8352, 1.0, 0.7697, 0.8987, 0.8352, 1.0, 0.8127, 0.9924, 0.7697, 0.8987, 0.8127, 0.9924, 0.7889, 0.9712, 0.7697, 0.8987, 0.7889, 0.9712, 0.7673, 0.9398, 0.7697, 0.8987, 0.7673, 0.9398, 0.7512, 0.9029, 0.7697, 0.8987, 0.1648, 0.9029, 0.8352, 0.9029, 0.8352, 0.9398, 0.1648, 0.9398, 0.1648, 0.9398, 0.8352, 0.9398, 0.8352, 0.9712, 0.1648, 0.9712, 0.1648, 0.7889, 0.8352, 0.7889, 0.8352, 0.8127, 0.1648, 0.8127, 0.1648, 0.8127, 0.8352, 0.8127, 0.8352, 0.8352, 0.1648, 0.8352, 0.8352, 0.5805, 0.7282, 0.5805, 0.7697, 0.8987, 0.8352, 1.0, 0.8352, 1.0, 0.8157, 0.6943, 0.7965, 0.676, 0.8046, 0.6575, 0.8352, 0.6866, 0.2035, 0.676, 0.1843, 0.6943, 0.1648, 0.6866, 0.1954, 0.6575, 0.7965, 0.676, 0.2035, 0.676, 0.1954, 0.6575, 0.8046, 0.6575, 0.1843, 0.8844, 0.8157, 0.8844, 0.8352, 0.9029, 0.1648, 0.9029, 0.1843, 0.6943, 0.1843, 0.8844, 0.1648, 0.9029, 0.1648, 0.6866, 0.8157, 0.8844, 0.8157, 0.6943, 0.8352, 0.6866, 0.8352, 0.9029, 0.2368, 0.6854, 0.7632, 0.6854, 0.7632, 0.6605, 0.2368, 0.6605, 0.8157, 0.8844, 0.1843, 0.8844, 0.2198, 0.8676, 0.7802, 0.8676, 0.1843, 0.6943, 0.2035, 0.676, 0.2368, 0.6826, 0.2198, 0.6988, 0.1843, 0.8844, 0.1843, 0.6943, 0.2198, 0.6988, 0.2198, 0.8676, 0.2035, 0.6769, 0.7965, 0.6769, 0.7632, 0.6854, 0.2368, 0.6854, 0.7965, 0.676, 0.8157, 0.6943, 0.7802, 0.6988, 0.7632, 0.6826, 0.7802, 0.8757, 0.2198, 0.8757, 0.2198, 0.707, 0.2368, 0.6908, 0.7632, 0.6908, 0.7802, 0.707, 0.6854, 0.6826, 0.6908, 0.6988, 0.6658, 0.707, 0.6605, 0.6908, 0.6908, 0.6988, 0.746, 0.8676, 0.7211, 0.8757, 0.6658, 0.707, 0.7802, 0.746, 0.2198, 0.746, 0.2198, 0.7211, 0.7802, 0.7211, 0.6908, 0.6988, 0.6854, 0.6826, 0.6605, 0.6908, 0.6658, 0.707, 0.746, 0.8676, 0.6908, 0.6988, 0.6658, 0.707, 0.7211, 0.8757])
me_cube_002.materials.append(mat_computer_stand_green)
me_cube_002.materials.append(mat_computer_stand_white)
me_cube_002.use_mirror_vertex_groups = False
me_cube_002.update()

# ---- objects
ob_tv_desk = bpy.data.objects.new('TV Desk', me_cube)
ob_telescope_desk = bpy.data.objects.new('Telescope Desk', me_cube_002)

# ---- transforms, parenting, visibility, modifiers, constraints
ob_tv_desk.location = (4.309e-09, -0.2957, 0.9727)
ob_tv_desk.lock_rotations_4d = False
ob_tv_desk.empty_display_type = 'ARROWS'
ob_tv_desk.lineart.crease_threshold = 0.0
ob_telescope_desk.location = (4.002, -0.2957, 0.9727)
ob_telescope_desk.scale = (1.185, 1.515, 1.515)
ob_telescope_desk.lock_rotations_4d = False
ob_telescope_desk.empty_display_type = 'ARROWS'
ob_telescope_desk.lineart.crease_threshold = 0.0

# ---- collection membership
col_collection.objects.link(ob_tv_desk)
col_collection.objects.link(ob_telescope_desk)

# ---- scene / render settings (as saved in the file)
scene.frame_start = 1; scene.frame_end = 250; scene.frame_set(1)
scene.render.engine = 'BLENDER_EEVEE_NEXT'
scene.cycles.sampling_pattern = 'TABULATED_SOBOL'
scene.cycles.use_light_tree = False
scene.view_settings.view_transform = 'Filmic'
bpy.context.view_layer.update()

# ---- added for rendering (the .blend has no active camera and no usable light): camera, sun
cam_auto = bpy.data.cameras.new('AutoCamera')
cam_auto.lens = 50.0
cam_auto.sensor_width = 36.0
cam_auto.clip_end = 1000.0
ob_auto_camera = bpy.data.objects.new('AutoCamera', cam_auto)
scene.collection.objects.link(ob_auto_camera)
ob_auto_camera.location = (11.7924, -11.4402, 8.89798)
ob_auto_camera.rotation_euler = (1.09748, -7.21219e-08, 0.694738)
scene.camera = ob_auto_camera
light_auto_sun = bpy.data.lights.new('AutoSun', 'SUN')
light_auto_sun.energy = 3.0
light_auto_sun.angle = 0.0523599
ob_auto_sun = bpy.data.objects.new('AutoSun', light_auto_sun)
scene.collection.objects.link(ob_auto_sun)
ob_auto_sun.rotation_euler = (0.872665, 0.174533, 0.523599)
bpy.context.view_layer.update()
